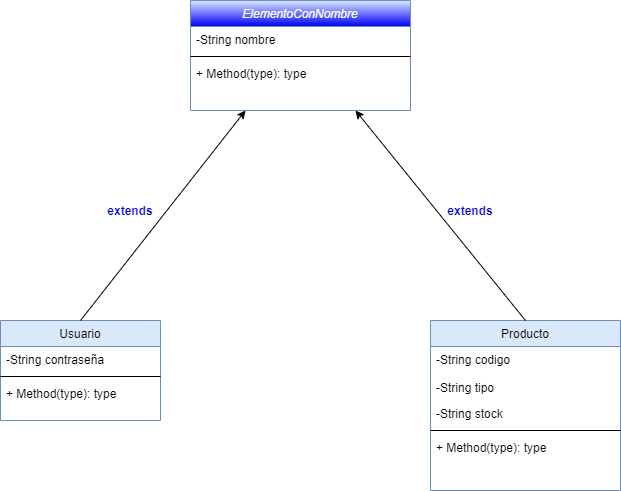

The diagram above was exported from draw.io. Its source (the exported page's mxGraphModel, read from the mxfile embedded in the PNG):
<mxGraphModel dx="1038" dy="489" grid="1" gridSize="10" guides="1" tooltips="1" connect="1" arrows="1" fold="1" page="1" pageScale="1" pageWidth="827" pageHeight="1169" math="0" shadow="0">
  <root>
    <mxCell id="WIyWlLk6GJQsqaUBKTNV-0" />
    <mxCell id="WIyWlLk6GJQsqaUBKTNV-1" parent="WIyWlLk6GJQsqaUBKTNV-0" />
    <mxCell id="zkfFHV4jXpPFQw0GAbJ--0" value="ElementoConNombre" style="swimlane;fontStyle=2;align=center;verticalAlign=top;childLayout=stackLayout;horizontal=1;startSize=26;horizontalStack=0;resizeParent=1;resizeLast=0;collapsible=1;marginBottom=0;rounded=0;shadow=0;strokeWidth=1;fillColor=#dae8fc;strokeColor=#6c8ebf;gradientColor=#0000FF;fontColor=#FFFFFF;" parent="WIyWlLk6GJQsqaUBKTNV-1" vertex="1">
      <mxGeometry x="310" y="40" width="220" height="110" as="geometry">
        <mxRectangle x="230" y="140" width="160" height="26" as="alternateBounds" />
      </mxGeometry>
    </mxCell>
    <mxCell id="zkfFHV4jXpPFQw0GAbJ--1" value="-String nombre" style="text;align=left;verticalAlign=top;spacingLeft=4;spacingRight=4;overflow=hidden;rotatable=0;points=[[0,0.5],[1,0.5]];portConstraint=eastwest;" parent="zkfFHV4jXpPFQw0GAbJ--0" vertex="1">
      <mxGeometry y="26" width="220" height="26" as="geometry" />
    </mxCell>
    <mxCell id="zkfFHV4jXpPFQw0GAbJ--4" value="" style="line;html=1;strokeWidth=1;align=left;verticalAlign=middle;spacingTop=-1;spacingLeft=3;spacingRight=3;rotatable=0;labelPosition=right;points=[];portConstraint=eastwest;" parent="zkfFHV4jXpPFQw0GAbJ--0" vertex="1">
      <mxGeometry y="52" width="220" height="8" as="geometry" />
    </mxCell>
    <mxCell id="zkfFHV4jXpPFQw0GAbJ--5" value="+ Method(type): type" style="text;align=left;verticalAlign=top;spacingLeft=4;spacingRight=4;overflow=hidden;rotatable=0;points=[[0,0.5],[1,0.5]];portConstraint=eastwest;" parent="zkfFHV4jXpPFQw0GAbJ--0" vertex="1">
      <mxGeometry y="60" width="220" height="26" as="geometry" />
    </mxCell>
    <mxCell id="zkfFHV4jXpPFQw0GAbJ--6" value="Usuario" style="swimlane;fontStyle=0;align=center;verticalAlign=top;childLayout=stackLayout;horizontal=1;startSize=26;horizontalStack=0;resizeParent=1;resizeLast=0;collapsible=1;marginBottom=0;rounded=0;shadow=0;strokeWidth=1;fillColor=#dae8fc;strokeColor=#6c8ebf;" parent="WIyWlLk6GJQsqaUBKTNV-1" vertex="1">
      <mxGeometry x="120" y="360" width="160" height="100" as="geometry">
        <mxRectangle x="130" y="380" width="160" height="26" as="alternateBounds" />
      </mxGeometry>
    </mxCell>
    <mxCell id="zkfFHV4jXpPFQw0GAbJ--7" value="-String contraseña" style="text;align=left;verticalAlign=top;spacingLeft=4;spacingRight=4;overflow=hidden;rotatable=0;points=[[0,0.5],[1,0.5]];portConstraint=eastwest;" parent="zkfFHV4jXpPFQw0GAbJ--6" vertex="1">
      <mxGeometry y="26" width="160" height="26" as="geometry" />
    </mxCell>
    <mxCell id="zkfFHV4jXpPFQw0GAbJ--9" value="" style="line;html=1;strokeWidth=1;align=left;verticalAlign=middle;spacingTop=-1;spacingLeft=3;spacingRight=3;rotatable=0;labelPosition=right;points=[];portConstraint=eastwest;" parent="zkfFHV4jXpPFQw0GAbJ--6" vertex="1">
      <mxGeometry y="52" width="160" height="8" as="geometry" />
    </mxCell>
    <mxCell id="zkfFHV4jXpPFQw0GAbJ--10" value="+ Method(type): type" style="text;align=left;verticalAlign=top;spacingLeft=4;spacingRight=4;overflow=hidden;rotatable=0;points=[[0,0.5],[1,0.5]];portConstraint=eastwest;fontStyle=0" parent="zkfFHV4jXpPFQw0GAbJ--6" vertex="1">
      <mxGeometry y="60" width="160" height="26" as="geometry" />
    </mxCell>
    <mxCell id="zkfFHV4jXpPFQw0GAbJ--13" value="Producto" style="swimlane;fontStyle=0;align=center;verticalAlign=top;childLayout=stackLayout;horizontal=1;startSize=26;horizontalStack=0;resizeParent=1;resizeLast=0;collapsible=1;marginBottom=0;rounded=0;shadow=0;strokeWidth=1;fillColor=#dae8fc;strokeColor=#6c8ebf;" parent="WIyWlLk6GJQsqaUBKTNV-1" vertex="1">
      <mxGeometry x="550" y="360" width="190" height="170" as="geometry">
        <mxRectangle x="340" y="380" width="170" height="26" as="alternateBounds" />
      </mxGeometry>
    </mxCell>
    <mxCell id="zkfFHV4jXpPFQw0GAbJ--14" value="-String codigo" style="text;align=left;verticalAlign=top;spacingLeft=4;spacingRight=4;overflow=hidden;rotatable=0;points=[[0,0.5],[1,0.5]];portConstraint=eastwest;" parent="zkfFHV4jXpPFQw0GAbJ--13" vertex="1">
      <mxGeometry y="26" width="190" height="28" as="geometry" />
    </mxCell>
    <mxCell id="YVnjJ0wn5OrQNkK9xMN3-2" value="-String tipo" style="text;align=left;verticalAlign=top;spacingLeft=4;spacingRight=4;overflow=hidden;rotatable=0;points=[[0,0.5],[1,0.5]];portConstraint=eastwest;" vertex="1" parent="zkfFHV4jXpPFQw0GAbJ--13">
      <mxGeometry y="54" width="190" height="26" as="geometry" />
    </mxCell>
    <mxCell id="YVnjJ0wn5OrQNkK9xMN3-3" value="-String stock" style="text;align=left;verticalAlign=top;spacingLeft=4;spacingRight=4;overflow=hidden;rotatable=0;points=[[0,0.5],[1,0.5]];portConstraint=eastwest;" vertex="1" parent="zkfFHV4jXpPFQw0GAbJ--13">
      <mxGeometry y="80" width="190" height="26" as="geometry" />
    </mxCell>
    <mxCell id="zkfFHV4jXpPFQw0GAbJ--15" value="" style="line;html=1;strokeWidth=1;align=left;verticalAlign=middle;spacingTop=-1;spacingLeft=3;spacingRight=3;rotatable=0;labelPosition=right;points=[];portConstraint=eastwest;" parent="zkfFHV4jXpPFQw0GAbJ--13" vertex="1">
      <mxGeometry y="106" width="190" height="8" as="geometry" />
    </mxCell>
    <mxCell id="YVnjJ0wn5OrQNkK9xMN3-1" value="+ Method(type): type" style="text;align=left;verticalAlign=top;spacingLeft=4;spacingRight=4;overflow=hidden;rotatable=0;points=[[0,0.5],[1,0.5]];portConstraint=eastwest;fontStyle=0" vertex="1" parent="zkfFHV4jXpPFQw0GAbJ--13">
      <mxGeometry y="114" width="190" height="26" as="geometry" />
    </mxCell>
    <mxCell id="YVnjJ0wn5OrQNkK9xMN3-4" value="" style="endArrow=classic;html=1;exitX=0.5;exitY=0;exitDx=0;exitDy=0;entryX=0.25;entryY=1;entryDx=0;entryDy=0;fontColor=#3F38FF;" edge="1" parent="WIyWlLk6GJQsqaUBKTNV-1" source="zkfFHV4jXpPFQw0GAbJ--6" target="zkfFHV4jXpPFQw0GAbJ--0">
      <mxGeometry width="50" height="50" relative="1" as="geometry">
        <mxPoint x="390" y="380" as="sourcePoint" />
        <mxPoint x="440" y="330" as="targetPoint" />
      </mxGeometry>
    </mxCell>
    <mxCell id="YVnjJ0wn5OrQNkK9xMN3-5" value="" style="endArrow=classic;html=1;fontColor=#FFFFFF;exitX=0.5;exitY=0;exitDx=0;exitDy=0;entryX=0.75;entryY=1;entryDx=0;entryDy=0;" edge="1" parent="WIyWlLk6GJQsqaUBKTNV-1" source="zkfFHV4jXpPFQw0GAbJ--13" target="zkfFHV4jXpPFQw0GAbJ--0">
      <mxGeometry width="50" height="50" relative="1" as="geometry">
        <mxPoint x="210" y="370" as="sourcePoint" />
        <mxPoint x="375" y="160" as="targetPoint" />
      </mxGeometry>
    </mxCell>
    <mxCell id="YVnjJ0wn5OrQNkK9xMN3-6" value="extends" style="text;html=1;strokeColor=none;fillColor=none;align=center;verticalAlign=middle;whiteSpace=wrap;rounded=0;fontStyle=1;fontColor=#0000FF;" vertex="1" parent="WIyWlLk6GJQsqaUBKTNV-1">
      <mxGeometry x="230" y="240" width="40" height="20" as="geometry" />
    </mxCell>
    <mxCell id="YVnjJ0wn5OrQNkK9xMN3-7" value="extends" style="text;html=1;strokeColor=none;fillColor=none;align=center;verticalAlign=middle;whiteSpace=wrap;rounded=0;fontStyle=1;fontColor=#0000FF;" vertex="1" parent="WIyWlLk6GJQsqaUBKTNV-1">
      <mxGeometry x="570" y="240" width="40" height="20" as="geometry" />
    </mxCell>
  </root>
</mxGraphModel>